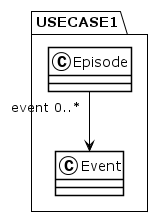

The diagram above was rendered by PlantUML. Its source (embedded in the PNG):
@startuml
!theme plain
package USECASE1 {
class Episode {
}
Episode "event 0..*" --> Event
class Event {
}
}
@enduml